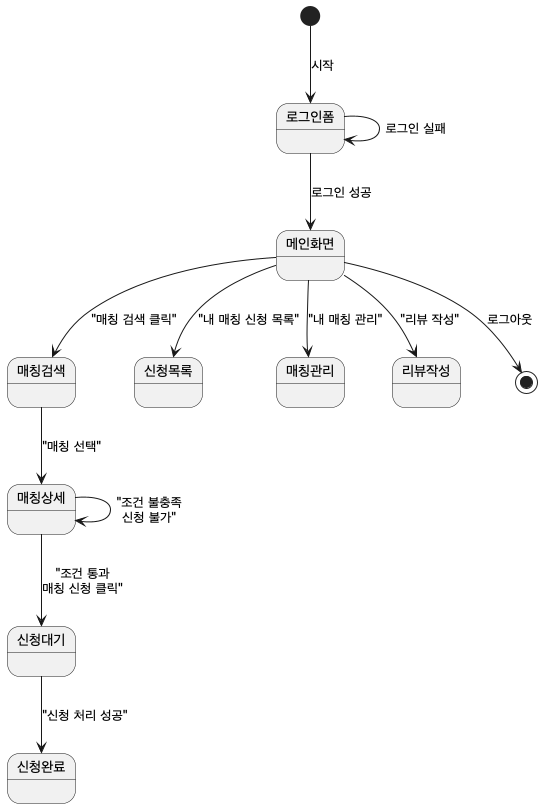

The diagram above was rendered by PlantUML. Its source (embedded in the PNG):
@startuml
[*] --> 로그인폼 : 시작

로그인폼 --> 메인화면 : 로그인 성공
로그인폼 --> 로그인폼 : 로그인 실패

메인화면 --> 매칭검색 : "매칭 검색 클릭"
매칭검색 --> 매칭상세 : "매칭 선택"
매칭상세 --> 신청대기 : "조건 통과\n매칭 신청 클릭"
신청대기 --> 신청완료 : "신청 처리 성공"

매칭상세 --> 매칭상세 : "조건 불충족\n신청 불가"

메인화면 --> 신청목록 : "내 매칭 신청 목록"
메인화면 --> 매칭관리 : "내 매칭 관리"
메인화면 --> 리뷰작성 : "리뷰 작성"
메인화면 --> [*] : 로그아웃
@enduml